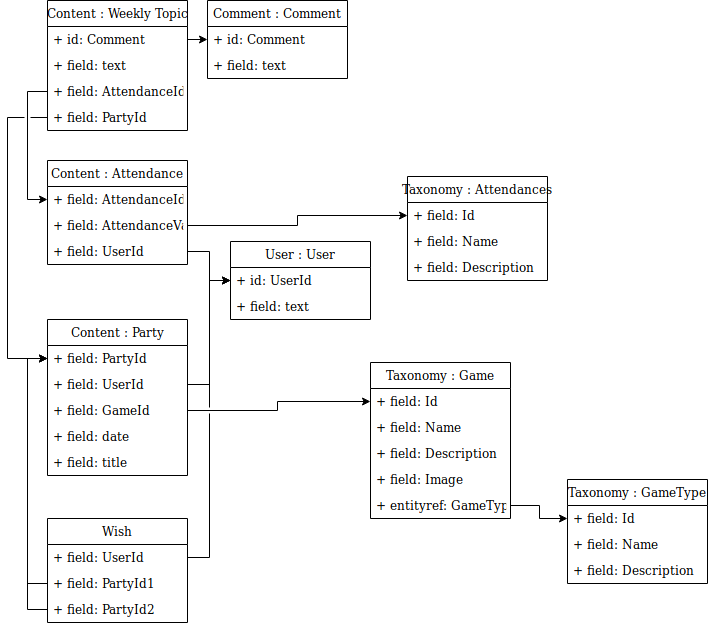

The diagram above was exported from draw.io. Its source (the exported page's mxGraphModel, read from the mxfile embedded in the PNG):
<mxGraphModel dx="1102" dy="533" grid="1" gridSize="10" guides="1" tooltips="1" connect="1" arrows="1" fold="1" page="1" pageScale="1" pageWidth="827" pageHeight="1169" math="0" shadow="0">
  <root>
    <mxCell id="0" />
    <mxCell id="1" parent="0" />
    <mxCell id="2ossj6GhpTQvQsPuG7io-5" value="Content : Attendance" style="swimlane;fontStyle=0;childLayout=stackLayout;horizontal=1;startSize=26;fillColor=none;horizontalStack=0;resizeParent=1;resizeParentMax=0;resizeLast=0;collapsible=1;marginBottom=0;" parent="1" vertex="1">
      <mxGeometry x="90" y="480" width="140" height="104" as="geometry" />
    </mxCell>
    <mxCell id="2ossj6GhpTQvQsPuG7io-6" value="+ field: AttendanceId" style="text;strokeColor=none;fillColor=none;align=left;verticalAlign=top;spacingLeft=4;spacingRight=4;overflow=hidden;rotatable=0;points=[[0,0.5],[1,0.5]];portConstraint=eastwest;" parent="2ossj6GhpTQvQsPuG7io-5" vertex="1">
      <mxGeometry y="26" width="140" height="26" as="geometry" />
    </mxCell>
    <mxCell id="2ossj6GhpTQvQsPuG7io-7" value="+ field: AttendanceValue" style="text;strokeColor=none;fillColor=none;align=left;verticalAlign=top;spacingLeft=4;spacingRight=4;overflow=hidden;rotatable=0;points=[[0,0.5],[1,0.5]];portConstraint=eastwest;" parent="2ossj6GhpTQvQsPuG7io-5" vertex="1">
      <mxGeometry y="52" width="140" height="26" as="geometry" />
    </mxCell>
    <mxCell id="2ossj6GhpTQvQsPuG7io-8" value="+ field: UserId" style="text;strokeColor=none;fillColor=none;align=left;verticalAlign=top;spacingLeft=4;spacingRight=4;overflow=hidden;rotatable=0;points=[[0,0.5],[1,0.5]];portConstraint=eastwest;" parent="2ossj6GhpTQvQsPuG7io-5" vertex="1">
      <mxGeometry y="78" width="140" height="26" as="geometry" />
    </mxCell>
    <mxCell id="2ossj6GhpTQvQsPuG7io-9" value="Wish" style="swimlane;fontStyle=0;childLayout=stackLayout;horizontal=1;startSize=26;fillColor=none;horizontalStack=0;resizeParent=1;resizeParentMax=0;resizeLast=0;collapsible=1;marginBottom=0;" parent="1" vertex="1">
      <mxGeometry x="90" y="838" width="140" height="104" as="geometry" />
    </mxCell>
    <mxCell id="2ossj6GhpTQvQsPuG7io-10" value="+ field: UserId" style="text;strokeColor=none;fillColor=none;align=left;verticalAlign=top;spacingLeft=4;spacingRight=4;overflow=hidden;rotatable=0;points=[[0,0.5],[1,0.5]];portConstraint=eastwest;" parent="2ossj6GhpTQvQsPuG7io-9" vertex="1">
      <mxGeometry y="26" width="140" height="26" as="geometry" />
    </mxCell>
    <mxCell id="2ossj6GhpTQvQsPuG7io-11" value="+ field: PartyId1" style="text;strokeColor=none;fillColor=none;align=left;verticalAlign=top;spacingLeft=4;spacingRight=4;overflow=hidden;rotatable=0;points=[[0,0.5],[1,0.5]];portConstraint=eastwest;" parent="2ossj6GhpTQvQsPuG7io-9" vertex="1">
      <mxGeometry y="52" width="140" height="26" as="geometry" />
    </mxCell>
    <mxCell id="2ossj6GhpTQvQsPuG7io-12" value="+ field: PartyId2" style="text;strokeColor=none;fillColor=none;align=left;verticalAlign=top;spacingLeft=4;spacingRight=4;overflow=hidden;rotatable=0;points=[[0,0.5],[1,0.5]];portConstraint=eastwest;" parent="2ossj6GhpTQvQsPuG7io-9" vertex="1">
      <mxGeometry y="78" width="140" height="26" as="geometry" />
    </mxCell>
    <mxCell id="2ossj6GhpTQvQsPuG7io-13" value="Content : Party" style="swimlane;fontStyle=0;childLayout=stackLayout;horizontal=1;startSize=26;fillColor=none;horizontalStack=0;resizeParent=1;resizeParentMax=0;resizeLast=0;collapsible=1;marginBottom=0;" parent="1" vertex="1">
      <mxGeometry x="90" y="639" width="140" height="156" as="geometry" />
    </mxCell>
    <mxCell id="2ossj6GhpTQvQsPuG7io-14" value="+ field: PartyId" style="text;strokeColor=none;fillColor=none;align=left;verticalAlign=top;spacingLeft=4;spacingRight=4;overflow=hidden;rotatable=0;points=[[0,0.5],[1,0.5]];portConstraint=eastwest;" parent="2ossj6GhpTQvQsPuG7io-13" vertex="1">
      <mxGeometry y="26" width="140" height="26" as="geometry" />
    </mxCell>
    <mxCell id="2ossj6GhpTQvQsPuG7io-15" value="+ field: UserId" style="text;strokeColor=none;fillColor=none;align=left;verticalAlign=top;spacingLeft=4;spacingRight=4;overflow=hidden;rotatable=0;points=[[0,0.5],[1,0.5]];portConstraint=eastwest;" parent="2ossj6GhpTQvQsPuG7io-13" vertex="1">
      <mxGeometry y="52" width="140" height="26" as="geometry" />
    </mxCell>
    <mxCell id="2ossj6GhpTQvQsPuG7io-54" value="+ field: GameId" style="text;strokeColor=none;fillColor=none;align=left;verticalAlign=top;spacingLeft=4;spacingRight=4;overflow=hidden;rotatable=0;points=[[0,0.5],[1,0.5]];portConstraint=eastwest;" parent="2ossj6GhpTQvQsPuG7io-13" vertex="1">
      <mxGeometry y="78" width="140" height="26" as="geometry" />
    </mxCell>
    <mxCell id="2ossj6GhpTQvQsPuG7io-57" value="+ field: date" style="text;strokeColor=none;fillColor=none;align=left;verticalAlign=top;spacingLeft=4;spacingRight=4;overflow=hidden;rotatable=0;points=[[0,0.5],[1,0.5]];portConstraint=eastwest;" parent="2ossj6GhpTQvQsPuG7io-13" vertex="1">
      <mxGeometry y="104" width="140" height="26" as="geometry" />
    </mxCell>
    <mxCell id="2ossj6GhpTQvQsPuG7io-16" value="+ field: title" style="text;strokeColor=none;fillColor=none;align=left;verticalAlign=top;spacingLeft=4;spacingRight=4;overflow=hidden;rotatable=0;points=[[0,0.5],[1,0.5]];portConstraint=eastwest;" parent="2ossj6GhpTQvQsPuG7io-13" vertex="1">
      <mxGeometry y="130" width="140" height="26" as="geometry" />
    </mxCell>
    <mxCell id="2ossj6GhpTQvQsPuG7io-17" value="Taxonomy : Game" style="swimlane;fontStyle=0;childLayout=stackLayout;horizontal=1;startSize=26;fillColor=none;horizontalStack=0;resizeParent=1;resizeParentMax=0;resizeLast=0;collapsible=1;marginBottom=0;" parent="1" vertex="1">
      <mxGeometry x="413" y="682" width="140" height="156" as="geometry" />
    </mxCell>
    <mxCell id="2ossj6GhpTQvQsPuG7io-38" value="+ field: Id" style="text;strokeColor=none;fillColor=none;align=left;verticalAlign=top;spacingLeft=4;spacingRight=4;overflow=hidden;rotatable=0;points=[[0,0.5],[1,0.5]];portConstraint=eastwest;" parent="2ossj6GhpTQvQsPuG7io-17" vertex="1">
      <mxGeometry y="26" width="140" height="26" as="geometry" />
    </mxCell>
    <mxCell id="2ossj6GhpTQvQsPuG7io-18" value="+ field: Name" style="text;strokeColor=none;fillColor=none;align=left;verticalAlign=top;spacingLeft=4;spacingRight=4;overflow=hidden;rotatable=0;points=[[0,0.5],[1,0.5]];portConstraint=eastwest;" parent="2ossj6GhpTQvQsPuG7io-17" vertex="1">
      <mxGeometry y="52" width="140" height="26" as="geometry" />
    </mxCell>
    <mxCell id="2ossj6GhpTQvQsPuG7io-19" value="+ field: Description" style="text;strokeColor=none;fillColor=none;align=left;verticalAlign=top;spacingLeft=4;spacingRight=4;overflow=hidden;rotatable=0;points=[[0,0.5],[1,0.5]];portConstraint=eastwest;" parent="2ossj6GhpTQvQsPuG7io-17" vertex="1">
      <mxGeometry y="78" width="140" height="26" as="geometry" />
    </mxCell>
    <mxCell id="2ossj6GhpTQvQsPuG7io-20" value="+ field: Image" style="text;strokeColor=none;fillColor=none;align=left;verticalAlign=top;spacingLeft=4;spacingRight=4;overflow=hidden;rotatable=0;points=[[0,0.5],[1,0.5]];portConstraint=eastwest;" parent="2ossj6GhpTQvQsPuG7io-17" vertex="1">
      <mxGeometry y="104" width="140" height="26" as="geometry" />
    </mxCell>
    <mxCell id="2ossj6GhpTQvQsPuG7io-30" value="+ entityref: GameType" style="text;strokeColor=none;fillColor=none;align=left;verticalAlign=top;spacingLeft=4;spacingRight=4;overflow=hidden;rotatable=0;points=[[0,0.5],[1,0.5]];portConstraint=eastwest;" parent="2ossj6GhpTQvQsPuG7io-17" vertex="1">
      <mxGeometry y="130" width="140" height="26" as="geometry" />
    </mxCell>
    <mxCell id="2ossj6GhpTQvQsPuG7io-21" value="Content : Weekly Topic" style="swimlane;fontStyle=0;childLayout=stackLayout;horizontal=1;startSize=26;fillColor=none;horizontalStack=0;resizeParent=1;resizeParentMax=0;resizeLast=0;collapsible=1;marginBottom=0;" parent="1" vertex="1">
      <mxGeometry x="90" y="320" width="140" height="130" as="geometry" />
    </mxCell>
    <mxCell id="2ossj6GhpTQvQsPuG7io-22" value="+ id: Comment" style="text;strokeColor=none;fillColor=none;align=left;verticalAlign=top;spacingLeft=4;spacingRight=4;overflow=hidden;rotatable=0;points=[[0,0.5],[1,0.5]];portConstraint=eastwest;" parent="2ossj6GhpTQvQsPuG7io-21" vertex="1">
      <mxGeometry y="26" width="140" height="26" as="geometry" />
    </mxCell>
    <mxCell id="2ossj6GhpTQvQsPuG7io-40" value="+ field: text" style="text;strokeColor=none;fillColor=none;align=left;verticalAlign=top;spacingLeft=4;spacingRight=4;overflow=hidden;rotatable=0;points=[[0,0.5],[1,0.5]];portConstraint=eastwest;" parent="2ossj6GhpTQvQsPuG7io-21" vertex="1">
      <mxGeometry y="52" width="140" height="26" as="geometry" />
    </mxCell>
    <mxCell id="2ossj6GhpTQvQsPuG7io-41" value="+ field: AttendanceId" style="text;strokeColor=none;fillColor=none;align=left;verticalAlign=top;spacingLeft=4;spacingRight=4;overflow=hidden;rotatable=0;points=[[0,0.5],[1,0.5]];portConstraint=eastwest;" parent="2ossj6GhpTQvQsPuG7io-21" vertex="1">
      <mxGeometry y="78" width="140" height="26" as="geometry" />
    </mxCell>
    <mxCell id="2ossj6GhpTQvQsPuG7io-52" value="+ field: PartyId" style="text;strokeColor=none;fillColor=none;align=left;verticalAlign=top;spacingLeft=4;spacingRight=4;overflow=hidden;rotatable=0;points=[[0,0.5],[1,0.5]];portConstraint=eastwest;" parent="2ossj6GhpTQvQsPuG7io-21" vertex="1">
      <mxGeometry y="104" width="140" height="26" as="geometry" />
    </mxCell>
    <mxCell id="2ossj6GhpTQvQsPuG7io-25" value="Comment : Comment" style="swimlane;fontStyle=0;childLayout=stackLayout;horizontal=1;startSize=26;fillColor=none;horizontalStack=0;resizeParent=1;resizeParentMax=0;resizeLast=0;collapsible=1;marginBottom=0;" parent="1" vertex="1">
      <mxGeometry x="250" y="320" width="140" height="78" as="geometry" />
    </mxCell>
    <mxCell id="2ossj6GhpTQvQsPuG7io-26" value="+ id: Comment" style="text;strokeColor=none;fillColor=none;align=left;verticalAlign=top;spacingLeft=4;spacingRight=4;overflow=hidden;rotatable=0;points=[[0,0.5],[1,0.5]];portConstraint=eastwest;" parent="2ossj6GhpTQvQsPuG7io-25" vertex="1">
      <mxGeometry y="26" width="140" height="26" as="geometry" />
    </mxCell>
    <mxCell id="2ossj6GhpTQvQsPuG7io-27" value="+ field: text" style="text;strokeColor=none;fillColor=none;align=left;verticalAlign=top;spacingLeft=4;spacingRight=4;overflow=hidden;rotatable=0;points=[[0,0.5],[1,0.5]];portConstraint=eastwest;" parent="2ossj6GhpTQvQsPuG7io-25" vertex="1">
      <mxGeometry y="52" width="140" height="26" as="geometry" />
    </mxCell>
    <mxCell id="2ossj6GhpTQvQsPuG7io-29" style="edgeStyle=orthogonalEdgeStyle;rounded=0;orthogonalLoop=1;jettySize=auto;html=1;exitX=1;exitY=0.5;exitDx=0;exitDy=0;entryX=0;entryY=0.5;entryDx=0;entryDy=0;" parent="1" source="2ossj6GhpTQvQsPuG7io-22" target="2ossj6GhpTQvQsPuG7io-26" edge="1">
      <mxGeometry relative="1" as="geometry" />
    </mxCell>
    <mxCell id="2ossj6GhpTQvQsPuG7io-31" value="Taxonomy : GameType" style="swimlane;fontStyle=0;childLayout=stackLayout;horizontal=1;startSize=26;fillColor=none;horizontalStack=0;resizeParent=1;resizeParentMax=0;resizeLast=0;collapsible=1;marginBottom=0;" parent="1" vertex="1">
      <mxGeometry x="610" y="799" width="140" height="104" as="geometry" />
    </mxCell>
    <mxCell id="2ossj6GhpTQvQsPuG7io-37" value="+ field: Id" style="text;strokeColor=none;fillColor=none;align=left;verticalAlign=top;spacingLeft=4;spacingRight=4;overflow=hidden;rotatable=0;points=[[0,0.5],[1,0.5]];portConstraint=eastwest;" parent="2ossj6GhpTQvQsPuG7io-31" vertex="1">
      <mxGeometry y="26" width="140" height="26" as="geometry" />
    </mxCell>
    <mxCell id="2ossj6GhpTQvQsPuG7io-32" value="+ field: Name" style="text;strokeColor=none;fillColor=none;align=left;verticalAlign=top;spacingLeft=4;spacingRight=4;overflow=hidden;rotatable=0;points=[[0,0.5],[1,0.5]];portConstraint=eastwest;" parent="2ossj6GhpTQvQsPuG7io-31" vertex="1">
      <mxGeometry y="52" width="140" height="26" as="geometry" />
    </mxCell>
    <mxCell id="2ossj6GhpTQvQsPuG7io-33" value="+ field: Description" style="text;strokeColor=none;fillColor=none;align=left;verticalAlign=top;spacingLeft=4;spacingRight=4;overflow=hidden;rotatable=0;points=[[0,0.5],[1,0.5]];portConstraint=eastwest;" parent="2ossj6GhpTQvQsPuG7io-31" vertex="1">
      <mxGeometry y="78" width="140" height="26" as="geometry" />
    </mxCell>
    <mxCell id="2ossj6GhpTQvQsPuG7io-39" style="edgeStyle=orthogonalEdgeStyle;rounded=0;orthogonalLoop=1;jettySize=auto;html=1;exitX=1;exitY=0.5;exitDx=0;exitDy=0;entryX=0;entryY=0.5;entryDx=0;entryDy=0;" parent="1" source="2ossj6GhpTQvQsPuG7io-30" target="2ossj6GhpTQvQsPuG7io-37" edge="1">
      <mxGeometry relative="1" as="geometry" />
    </mxCell>
    <mxCell id="2ossj6GhpTQvQsPuG7io-42" style="edgeStyle=orthogonalEdgeStyle;rounded=0;orthogonalLoop=1;jettySize=auto;html=1;exitX=0;exitY=0.5;exitDx=0;exitDy=0;entryX=0;entryY=0.5;entryDx=0;entryDy=0;" parent="1" source="2ossj6GhpTQvQsPuG7io-41" target="2ossj6GhpTQvQsPuG7io-6" edge="1">
      <mxGeometry relative="1" as="geometry" />
    </mxCell>
    <mxCell id="2ossj6GhpTQvQsPuG7io-43" value="User : User" style="swimlane;fontStyle=0;childLayout=stackLayout;horizontal=1;startSize=26;fillColor=none;horizontalStack=0;resizeParent=1;resizeParentMax=0;resizeLast=0;collapsible=1;marginBottom=0;" parent="1" vertex="1">
      <mxGeometry x="273" y="561" width="140" height="78" as="geometry" />
    </mxCell>
    <mxCell id="2ossj6GhpTQvQsPuG7io-44" value="+ id: UserId" style="text;strokeColor=none;fillColor=none;align=left;verticalAlign=top;spacingLeft=4;spacingRight=4;overflow=hidden;rotatable=0;points=[[0,0.5],[1,0.5]];portConstraint=eastwest;" parent="2ossj6GhpTQvQsPuG7io-43" vertex="1">
      <mxGeometry y="26" width="140" height="26" as="geometry" />
    </mxCell>
    <mxCell id="2ossj6GhpTQvQsPuG7io-45" value="+ field: text" style="text;strokeColor=none;fillColor=none;align=left;verticalAlign=top;spacingLeft=4;spacingRight=4;overflow=hidden;rotatable=0;points=[[0,0.5],[1,0.5]];portConstraint=eastwest;" parent="2ossj6GhpTQvQsPuG7io-43" vertex="1">
      <mxGeometry y="52" width="140" height="26" as="geometry" />
    </mxCell>
    <mxCell id="2ossj6GhpTQvQsPuG7io-46" value="Taxonomy : Attendances" style="swimlane;fontStyle=0;childLayout=stackLayout;horizontal=1;startSize=26;fillColor=none;horizontalStack=0;resizeParent=1;resizeParentMax=0;resizeLast=0;collapsible=1;marginBottom=0;" parent="1" vertex="1">
      <mxGeometry x="450" y="496" width="140" height="104" as="geometry" />
    </mxCell>
    <mxCell id="2ossj6GhpTQvQsPuG7io-47" value="+ field: Id" style="text;strokeColor=none;fillColor=none;align=left;verticalAlign=top;spacingLeft=4;spacingRight=4;overflow=hidden;rotatable=0;points=[[0,0.5],[1,0.5]];portConstraint=eastwest;" parent="2ossj6GhpTQvQsPuG7io-46" vertex="1">
      <mxGeometry y="26" width="140" height="26" as="geometry" />
    </mxCell>
    <mxCell id="2ossj6GhpTQvQsPuG7io-48" value="+ field: Name" style="text;strokeColor=none;fillColor=none;align=left;verticalAlign=top;spacingLeft=4;spacingRight=4;overflow=hidden;rotatable=0;points=[[0,0.5],[1,0.5]];portConstraint=eastwest;" parent="2ossj6GhpTQvQsPuG7io-46" vertex="1">
      <mxGeometry y="52" width="140" height="26" as="geometry" />
    </mxCell>
    <mxCell id="2ossj6GhpTQvQsPuG7io-49" value="+ field: Description" style="text;strokeColor=none;fillColor=none;align=left;verticalAlign=top;spacingLeft=4;spacingRight=4;overflow=hidden;rotatable=0;points=[[0,0.5],[1,0.5]];portConstraint=eastwest;" parent="2ossj6GhpTQvQsPuG7io-46" vertex="1">
      <mxGeometry y="78" width="140" height="26" as="geometry" />
    </mxCell>
    <mxCell id="2ossj6GhpTQvQsPuG7io-50" style="edgeStyle=orthogonalEdgeStyle;rounded=0;orthogonalLoop=1;jettySize=auto;html=1;exitX=1;exitY=0.5;exitDx=0;exitDy=0;entryX=0;entryY=0.5;entryDx=0;entryDy=0;" parent="1" source="2ossj6GhpTQvQsPuG7io-7" target="2ossj6GhpTQvQsPuG7io-47" edge="1">
      <mxGeometry relative="1" as="geometry" />
    </mxCell>
    <mxCell id="2ossj6GhpTQvQsPuG7io-51" style="edgeStyle=orthogonalEdgeStyle;rounded=0;orthogonalLoop=1;jettySize=auto;html=1;exitX=1;exitY=0.5;exitDx=0;exitDy=0;entryX=0;entryY=0.5;entryDx=0;entryDy=0;" parent="1" source="2ossj6GhpTQvQsPuG7io-8" target="2ossj6GhpTQvQsPuG7io-44" edge="1">
      <mxGeometry relative="1" as="geometry" />
    </mxCell>
    <mxCell id="2ossj6GhpTQvQsPuG7io-53" style="edgeStyle=orthogonalEdgeStyle;rounded=0;orthogonalLoop=1;jettySize=auto;html=1;exitX=0;exitY=0.5;exitDx=0;exitDy=0;entryX=0;entryY=0.5;entryDx=0;entryDy=0;jumpStyle=gap;" parent="1" source="2ossj6GhpTQvQsPuG7io-52" target="2ossj6GhpTQvQsPuG7io-14" edge="1">
      <mxGeometry relative="1" as="geometry">
        <Array as="points">
          <mxPoint x="50" y="437" />
          <mxPoint x="50" y="678" />
        </Array>
      </mxGeometry>
    </mxCell>
    <mxCell id="2ossj6GhpTQvQsPuG7io-55" style="edgeStyle=orthogonalEdgeStyle;rounded=0;jumpStyle=gap;orthogonalLoop=1;jettySize=auto;html=1;exitX=1;exitY=0.5;exitDx=0;exitDy=0;entryX=0;entryY=0.5;entryDx=0;entryDy=0;" parent="1" source="2ossj6GhpTQvQsPuG7io-54" target="2ossj6GhpTQvQsPuG7io-38" edge="1">
      <mxGeometry relative="1" as="geometry">
        <Array as="points">
          <mxPoint x="320" y="730" />
          <mxPoint x="320" y="721" />
        </Array>
      </mxGeometry>
    </mxCell>
    <mxCell id="2ossj6GhpTQvQsPuG7io-56" style="edgeStyle=orthogonalEdgeStyle;rounded=0;jumpStyle=gap;orthogonalLoop=1;jettySize=auto;html=1;exitX=1;exitY=0.5;exitDx=0;exitDy=0;entryX=0;entryY=0.5;entryDx=0;entryDy=0;" parent="1" source="2ossj6GhpTQvQsPuG7io-15" target="2ossj6GhpTQvQsPuG7io-44" edge="1">
      <mxGeometry relative="1" as="geometry" />
    </mxCell>
    <mxCell id="2ossj6GhpTQvQsPuG7io-59" style="edgeStyle=orthogonalEdgeStyle;rounded=0;jumpStyle=gap;orthogonalLoop=1;jettySize=auto;html=1;exitX=1;exitY=0.5;exitDx=0;exitDy=0;entryX=0;entryY=0.5;entryDx=0;entryDy=0;" parent="1" source="2ossj6GhpTQvQsPuG7io-10" target="2ossj6GhpTQvQsPuG7io-44" edge="1">
      <mxGeometry relative="1" as="geometry" />
    </mxCell>
    <mxCell id="2ossj6GhpTQvQsPuG7io-60" style="edgeStyle=orthogonalEdgeStyle;rounded=0;jumpStyle=gap;orthogonalLoop=1;jettySize=auto;html=1;exitX=0;exitY=0.5;exitDx=0;exitDy=0;entryX=0;entryY=0.5;entryDx=0;entryDy=0;" parent="1" source="2ossj6GhpTQvQsPuG7io-11" target="2ossj6GhpTQvQsPuG7io-14" edge="1">
      <mxGeometry relative="1" as="geometry" />
    </mxCell>
    <mxCell id="2ossj6GhpTQvQsPuG7io-62" style="edgeStyle=orthogonalEdgeStyle;rounded=0;jumpStyle=gap;orthogonalLoop=1;jettySize=auto;html=1;exitX=0;exitY=0.5;exitDx=0;exitDy=0;entryX=0;entryY=0.5;entryDx=0;entryDy=0;" parent="1" source="2ossj6GhpTQvQsPuG7io-12" target="2ossj6GhpTQvQsPuG7io-14" edge="1">
      <mxGeometry relative="1" as="geometry" />
    </mxCell>
  </root>
</mxGraphModel>